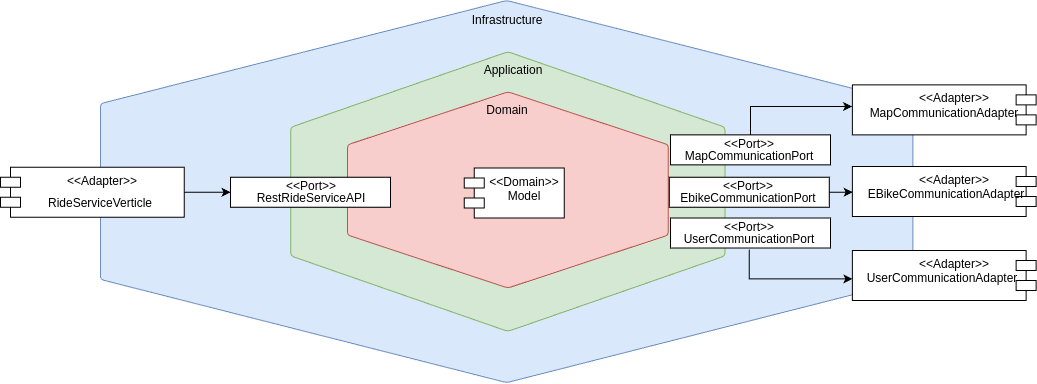

The diagram above was exported from draw.io. Its source (the exported page's mxGraphModel, read from the mxfile embedded in the PNG):
<mxGraphModel dx="1434" dy="786" grid="1" gridSize="10" guides="1" tooltips="1" connect="1" arrows="1" fold="1" page="1" pageScale="1" pageWidth="850" pageHeight="1100" math="0" shadow="0">
  <root>
    <mxCell id="0" />
    <mxCell id="1" parent="0" />
    <mxCell id="adEVCRL6vf7qK17nFu3M-1" value="" style="verticalLabelPosition=bottom;verticalAlign=top;html=1;shape=hexagon;perimeter=hexagonPerimeter2;arcSize=6;size=0.27;rotation=90;rounded=1;fillColor=#dae8fc;strokeColor=#6c8ebf;" vertex="1" parent="1">
      <mxGeometry x="565.115" y="-65.11499999999992" width="382.12" height="812.35" as="geometry" />
    </mxCell>
    <mxCell id="adEVCRL6vf7qK17nFu3M-3" value="" style="verticalLabelPosition=bottom;verticalAlign=top;html=1;shape=hexagon;perimeter=hexagonPerimeter2;arcSize=6;size=0.27;rotation=-90;rounded=1;fillColor=#d5e8d4;strokeColor=#82b366;" vertex="1" parent="1">
      <mxGeometry x="617.5649999999998" y="123.93500000000009" width="279.63" height="434.26" as="geometry" />
    </mxCell>
    <mxCell id="adEVCRL6vf7qK17nFu3M-4" value="" style="verticalLabelPosition=bottom;verticalAlign=top;html=1;shape=hexagon;perimeter=hexagonPerimeter2;arcSize=6;size=0.27;rotation=90;fillColor=#f8cecc;strokeColor=#b85450;rounded=1;" vertex="1" parent="1">
      <mxGeometry x="659.2849999999999" y="179.00500000000008" width="196.19" height="320.83" as="geometry" />
    </mxCell>
    <mxCell id="adEVCRL6vf7qK17nFu3M-5" value="Domain" style="text;html=1;align=center;verticalAlign=middle;whiteSpace=wrap;rounded=0;" vertex="1" parent="1">
      <mxGeometry x="727.3849999999998" y="244.50500000000008" width="60" height="30" as="geometry" />
    </mxCell>
    <mxCell id="adEVCRL6vf7qK17nFu3M-6" value="&amp;lt;&amp;lt;Domain&amp;gt;&amp;gt;" style="shape=module;align=left;spacingLeft=20;align=center;verticalAlign=top;whiteSpace=wrap;html=1;" vertex="1" parent="1">
      <mxGeometry x="713.7849999999999" y="317.5050000000001" width="100" height="50" as="geometry" />
    </mxCell>
    <mxCell id="adEVCRL6vf7qK17nFu3M-7" value="Model" style="text;html=1;align=center;verticalAlign=middle;whiteSpace=wrap;rounded=0;" vertex="1" parent="1">
      <mxGeometry x="743.7849999999999" y="334.5050000000001" width="60" height="23" as="geometry" />
    </mxCell>
    <mxCell id="adEVCRL6vf7qK17nFu3M-8" value="Application" style="text;html=1;align=center;verticalAlign=middle;whiteSpace=wrap;rounded=0;" vertex="1" parent="1">
      <mxGeometry x="733.0849999999998" y="204.50500000000008" width="60" height="30" as="geometry" />
    </mxCell>
    <mxCell id="adEVCRL6vf7qK17nFu3M-9" value="Infrastructure" style="text;html=1;align=center;verticalAlign=middle;whiteSpace=wrap;rounded=0;" vertex="1" parent="1">
      <mxGeometry x="718.3849999999998" y="154.50500000000008" width="78" height="30" as="geometry" />
    </mxCell>
    <mxCell id="adEVCRL6vf7qK17nFu3M-36" style="edgeStyle=orthogonalEdgeStyle;rounded=0;orthogonalLoop=1;jettySize=auto;html=1;exitX=1;exitY=0.5;exitDx=0;exitDy=0;entryX=0;entryY=0.5;entryDx=0;entryDy=0;" edge="1" parent="1" source="adEVCRL6vf7qK17nFu3M-22" target="adEVCRL6vf7qK17nFu3M-23">
      <mxGeometry relative="1" as="geometry" />
    </mxCell>
    <mxCell id="adEVCRL6vf7qK17nFu3M-22" value="&amp;lt;&amp;lt;Adapter&amp;gt;&amp;gt;" style="shape=module;align=left;spacingLeft=20;align=center;verticalAlign=top;whiteSpace=wrap;html=1;" vertex="1" parent="1">
      <mxGeometry x="250" y="316.72999999999996" width="183.78" height="50" as="geometry" />
    </mxCell>
    <mxCell id="adEVCRL6vf7qK17nFu3M-23" value="" style="rounded=0;whiteSpace=wrap;html=1;" vertex="1" parent="1">
      <mxGeometry x="480" y="326.73" width="160" height="30" as="geometry" />
    </mxCell>
    <mxCell id="adEVCRL6vf7qK17nFu3M-24" value="&amp;lt;&amp;lt;Port&amp;gt;&amp;gt;" style="text;html=1;align=center;verticalAlign=middle;whiteSpace=wrap;rounded=0;" vertex="1" parent="1">
      <mxGeometry x="531.2249999999999" y="326.7350000000001" width="60" height="18.44" as="geometry" />
    </mxCell>
    <mxCell id="adEVCRL6vf7qK17nFu3M-25" value="RestRideServiceAPI" style="text;html=1;align=center;verticalAlign=middle;whiteSpace=wrap;rounded=0;" vertex="1" parent="1">
      <mxGeometry x="484.36" y="338.30000000000007" width="153.72" height="20" as="geometry" />
    </mxCell>
    <mxCell id="adEVCRL6vf7qK17nFu3M-26" value="RideServiceVerticle" style="text;html=1;align=center;verticalAlign=middle;whiteSpace=wrap;rounded=0;" vertex="1" parent="1">
      <mxGeometry x="260" y="341.23999999999995" width="180" height="23.5" as="geometry" />
    </mxCell>
    <mxCell id="adEVCRL6vf7qK17nFu3M-34" value="&amp;lt;&amp;lt;Adapter&amp;gt;&amp;gt;" style="shape=module;align=left;spacingLeft=20;align=center;verticalAlign=top;whiteSpace=wrap;html=1;flipH=1;" vertex="1" parent="1">
      <mxGeometry x="1101.89" y="234.38" width="183.78" height="50" as="geometry" />
    </mxCell>
    <mxCell id="adEVCRL6vf7qK17nFu3M-35" value="MapCommunicationAdapter" style="text;html=1;align=center;verticalAlign=middle;whiteSpace=wrap;rounded=0;" vertex="1" parent="1">
      <mxGeometry x="1107.84" y="251.01" width="171.89" height="23.5" as="geometry" />
    </mxCell>
    <mxCell id="adEVCRL6vf7qK17nFu3M-37" value="" style="rounded=0;whiteSpace=wrap;html=1;" vertex="1" parent="1">
      <mxGeometry x="918.78" y="326.73" width="160" height="30" as="geometry" />
    </mxCell>
    <mxCell id="adEVCRL6vf7qK17nFu3M-38" value="&amp;lt;&amp;lt;Port&amp;gt;&amp;gt;" style="text;html=1;align=center;verticalAlign=middle;whiteSpace=wrap;rounded=0;" vertex="1" parent="1">
      <mxGeometry x="967.5649999999998" y="326.72500000000014" width="60" height="18.44" as="geometry" />
    </mxCell>
    <mxCell id="adEVCRL6vf7qK17nFu3M-39" value="EbikeCommunicationPort" style="text;html=1;align=center;verticalAlign=middle;whiteSpace=wrap;rounded=0;" vertex="1" parent="1">
      <mxGeometry x="920.7" y="338.28999999999996" width="153.72" height="20" as="geometry" />
    </mxCell>
    <mxCell id="adEVCRL6vf7qK17nFu3M-40" value="" style="rounded=0;whiteSpace=wrap;html=1;" vertex="1" parent="1">
      <mxGeometry x="920" y="284.38000000000005" width="160" height="30" as="geometry" />
    </mxCell>
    <mxCell id="adEVCRL6vf7qK17nFu3M-41" value="&amp;lt;&amp;lt;Port&amp;gt;&amp;gt;" style="text;html=1;align=center;verticalAlign=middle;whiteSpace=wrap;rounded=0;" vertex="1" parent="1">
      <mxGeometry x="968.7849999999999" y="284.37500000000017" width="60" height="18.44" as="geometry" />
    </mxCell>
    <mxCell id="adEVCRL6vf7qK17nFu3M-42" value="MapCommunicationPort" style="text;html=1;align=center;verticalAlign=middle;whiteSpace=wrap;rounded=0;" vertex="1" parent="1">
      <mxGeometry x="921.9200000000001" y="295.94" width="153.72" height="20" as="geometry" />
    </mxCell>
    <mxCell id="5PAKk0C_ovYA9xvkSWWO-7" style="edgeStyle=orthogonalEdgeStyle;rounded=0;orthogonalLoop=1;jettySize=auto;html=1;entryX=0;entryY=0.5;entryDx=0;entryDy=0;exitX=0.5;exitY=1;exitDx=0;exitDy=0;" edge="1" parent="1" source="adEVCRL6vf7qK17nFu3M-45" target="adEVCRL6vf7qK17nFu3M-49">
      <mxGeometry relative="1" as="geometry" />
    </mxCell>
    <mxCell id="adEVCRL6vf7qK17nFu3M-43" value="" style="rounded=0;whiteSpace=wrap;html=1;" vertex="1" parent="1">
      <mxGeometry x="920" y="367.51" width="160" height="30" as="geometry" />
    </mxCell>
    <mxCell id="adEVCRL6vf7qK17nFu3M-44" value="&amp;lt;&amp;lt;Port&amp;gt;&amp;gt;" style="text;html=1;align=center;verticalAlign=middle;whiteSpace=wrap;rounded=0;" vertex="1" parent="1">
      <mxGeometry x="968.7849999999999" y="367.5050000000001" width="60" height="18.44" as="geometry" />
    </mxCell>
    <mxCell id="adEVCRL6vf7qK17nFu3M-45" value="UserCommunicationPort" style="text;html=1;align=center;verticalAlign=middle;whiteSpace=wrap;rounded=0;" vertex="1" parent="1">
      <mxGeometry x="921.9200000000001" y="379.06999999999994" width="153.72" height="20" as="geometry" />
    </mxCell>
    <mxCell id="adEVCRL6vf7qK17nFu3M-46" value="&amp;lt;&amp;lt;Adapter&amp;gt;&amp;gt;" style="shape=module;align=left;spacingLeft=20;align=center;verticalAlign=top;whiteSpace=wrap;html=1;flipH=1;" vertex="1" parent="1">
      <mxGeometry x="1101.89" y="316.06" width="183.78" height="50" as="geometry" />
    </mxCell>
    <mxCell id="adEVCRL6vf7qK17nFu3M-47" value="EBikeCommunicationAdapter" style="text;html=1;align=center;verticalAlign=middle;whiteSpace=wrap;rounded=0;" vertex="1" parent="1">
      <mxGeometry x="1110" y="332.69" width="171.89" height="23.5" as="geometry" />
    </mxCell>
    <mxCell id="adEVCRL6vf7qK17nFu3M-48" value="&amp;lt;&amp;lt;Adapter&amp;gt;&amp;gt;" style="shape=module;align=left;spacingLeft=20;align=center;verticalAlign=top;whiteSpace=wrap;html=1;flipH=1;" vertex="1" parent="1">
      <mxGeometry x="1101.89" y="400" width="183.78" height="50" as="geometry" />
    </mxCell>
    <mxCell id="adEVCRL6vf7qK17nFu3M-49" value="UserCommunicationAdapter" style="text;html=1;align=center;verticalAlign=middle;whiteSpace=wrap;rounded=0;" vertex="1" parent="1">
      <mxGeometry x="1101.89" y="416.62999999999994" width="180" height="23.5" as="geometry" />
    </mxCell>
    <mxCell id="5PAKk0C_ovYA9xvkSWWO-4" style="edgeStyle=orthogonalEdgeStyle;rounded=0;orthogonalLoop=1;jettySize=auto;html=1;entryX=1.002;entryY=0.432;entryDx=0;entryDy=0;entryPerimeter=0;exitX=0.5;exitY=0;exitDx=0;exitDy=0;" edge="1" parent="1" source="adEVCRL6vf7qK17nFu3M-40" target="adEVCRL6vf7qK17nFu3M-34">
      <mxGeometry relative="1" as="geometry" />
    </mxCell>
    <mxCell id="5PAKk0C_ovYA9xvkSWWO-6" style="edgeStyle=orthogonalEdgeStyle;rounded=0;orthogonalLoop=1;jettySize=auto;html=1;exitX=1;exitY=0.5;exitDx=0;exitDy=0;entryX=0.999;entryY=0.519;entryDx=0;entryDy=0;entryPerimeter=0;" edge="1" parent="1" source="adEVCRL6vf7qK17nFu3M-37" target="adEVCRL6vf7qK17nFu3M-46">
      <mxGeometry relative="1" as="geometry" />
    </mxCell>
  </root>
</mxGraphModel>